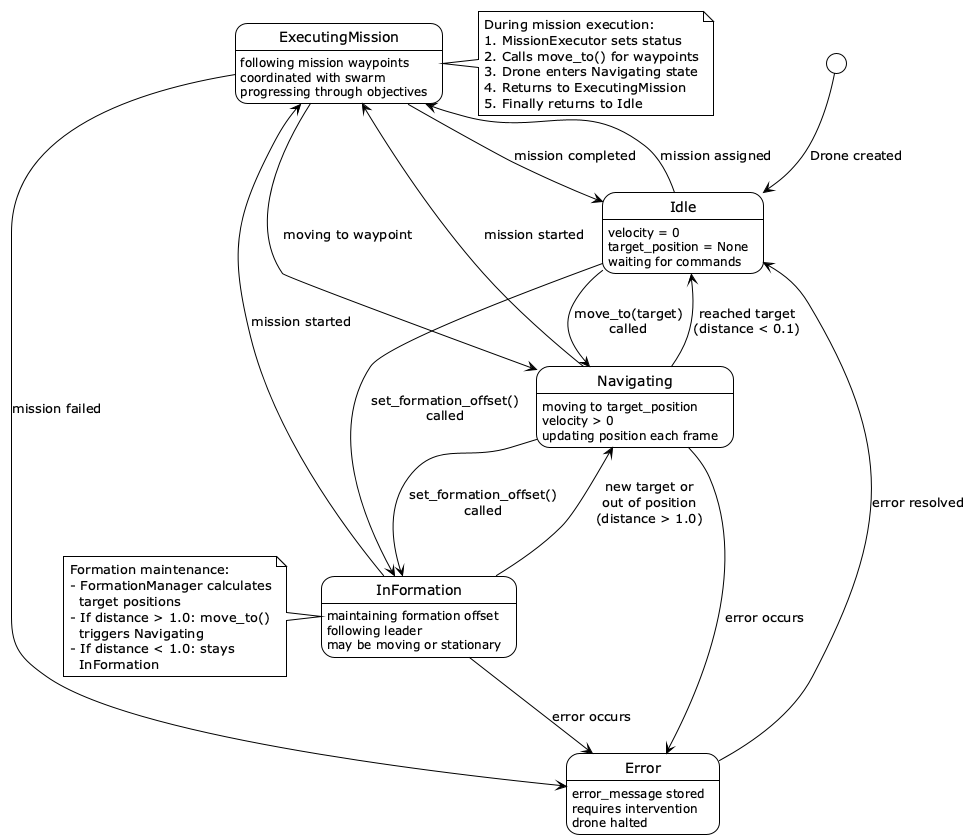

The diagram above was rendered by PlantUML. Its source (embedded in the PNG):
@startuml Drone State Diagram
!theme plain

[*] --> Idle : Drone created

state Idle {
  Idle : velocity = 0
  Idle : target_position = None
  Idle : waiting for commands
}

state Navigating {
  Navigating : moving to target_position
  Navigating : velocity > 0
  Navigating : updating position each frame
}

state InFormation {
  InFormation : maintaining formation offset
  InFormation : following leader
  InFormation : may be moving or stationary
}

state ExecutingMission {
  ExecutingMission : following mission waypoints
  ExecutingMission : coordinated with swarm
  ExecutingMission : progressing through objectives
}

state Error {
  Error : error_message stored
  Error : requires intervention
  Error : drone halted
}

Idle --> Navigating : move_to(target)\ncalled
Idle --> InFormation : set_formation_offset()\ncalled
Idle --> ExecutingMission : mission assigned

Navigating --> Idle : reached target\n(distance < 0.1)
Navigating --> InFormation : set_formation_offset()\ncalled
Navigating --> ExecutingMission : mission started
Navigating --> Error : error occurs

InFormation --> Navigating : new target or\nout of position\n(distance > 1.0)
InFormation --> ExecutingMission : mission started
InFormation --> Error : error occurs

ExecutingMission --> Navigating : moving to waypoint
ExecutingMission --> Idle : mission completed
ExecutingMission --> Error : mission failed

Error --> Idle : error resolved

note right of ExecutingMission
  During mission execution:
  1. MissionExecutor sets status
  2. Calls move_to() for waypoints
  3. Drone enters Navigating state
  4. Returns to ExecutingMission
  5. Finally returns to Idle
end note

note left of InFormation
  Formation maintenance:
  - FormationManager calculates
    target positions
  - If distance > 1.0: move_to()
    triggers Navigating
  - If distance < 1.0: stays
    InFormation
end note

@enduml